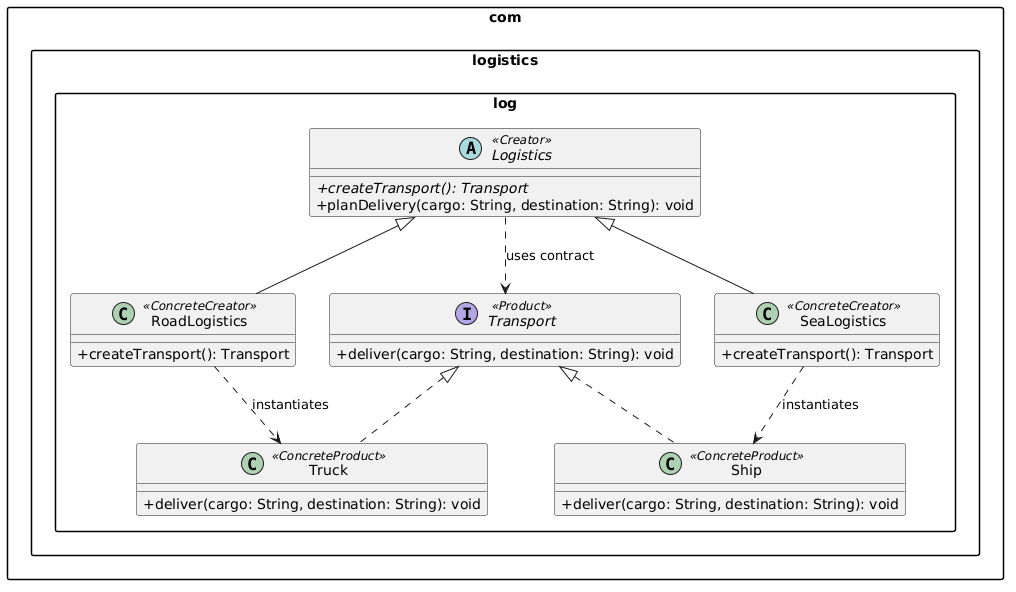

The diagram above was rendered by PlantUML. Its source (embedded in the PNG):
@startuml
skinparam classAttributeIconSize 0
skinparam packageStyle rectangle

package "com.logistics.log" {

    interface Transport <<Product>> {
        + deliver(cargo: String, destination: String): void
    }

    class Truck <<ConcreteProduct>> {
        + deliver(cargo: String, destination: String): void
    }

    class Ship <<ConcreteProduct>> {
        + deliver(cargo: String, destination: String): void
    }

    abstract class Logistics <<Creator>> {
        + {abstract} createTransport(): Transport
        + planDelivery(cargo: String, destination: String): void
    }

    class RoadLogistics <<ConcreteCreator>> {
        + createTransport(): Transport
    }

    class SeaLogistics <<ConcreteCreator>> {
        + createTransport(): Transport
    }

}

' Inheritance and Realization
Transport <|.. Truck
Transport <|.. Ship
Logistics <|-- RoadLogistics
Logistics <|-- SeaLogistics

' Pattern Dependencies
Logistics ..> Transport : "uses contract"
RoadLogistics ..> Truck : "instantiates"
SeaLogistics ..> Ship : "instantiates"
@enduml